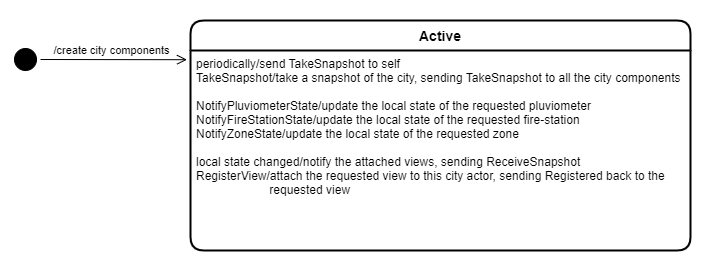

The diagram above was exported from draw.io. Its source (the exported page's mxGraphModel, read from the mxfile embedded in the PNG):
<mxGraphModel dx="813" dy="494" grid="1" gridSize="10" guides="1" tooltips="1" connect="1" arrows="1" fold="1" page="1" pageScale="1" pageWidth="850" pageHeight="1100" math="0" shadow="0">
  <root>
    <mxCell id="0" />
    <mxCell id="1" parent="0" />
    <mxCell id="TVAWMDnsOd2I3cZGIWwI-1" value="" style="rounded=0;whiteSpace=wrap;html=1;strokeColor=none;" vertex="1" parent="1">
      <mxGeometry x="110" y="360" width="710" height="270" as="geometry" />
    </mxCell>
    <mxCell id="fXXeHyMfSSSQZnNen0r5-1" value="Active" style="swimlane;childLayout=stackLayout;horizontal=1;startSize=30;horizontalStack=0;rounded=1;fontSize=14;fontStyle=1;strokeWidth=2;resizeParent=0;resizeLast=1;shadow=0;dashed=0;align=center;" parent="1" vertex="1">
      <mxGeometry x="300" y="380" width="500" height="230" as="geometry" />
    </mxCell>
    <mxCell id="fXXeHyMfSSSQZnNen0r5-2" value="periodically/send TakeSnapshot to self&#10;TakeSnapshot/take a snapshot of the city, sending TakeSnapshot to all the city components&#10;&#10;NotifyPluviometerState/update the local state of the requested pluviometer&#10;NotifyFireStationState/update the local state of the requested fire-station&#10;NotifyZoneState/update the local state of the requested zone&#10;&#10;local state changed/notify the attached views, sending ReceiveSnapshot&#10;RegisterView/attach the requested view to this city actor, sending Registered back to the&#10;                      requested view" style="align=left;strokeColor=none;fillColor=none;spacingLeft=4;fontSize=12;verticalAlign=top;resizable=0;rotatable=0;part=1;" parent="fXXeHyMfSSSQZnNen0r5-1" vertex="1">
      <mxGeometry y="30" width="500" height="200" as="geometry" />
    </mxCell>
    <mxCell id="fXXeHyMfSSSQZnNen0r5-4" value="" style="ellipse;html=1;shape=startState;fillColor=#000000;strokeColor=#000000;" parent="1" vertex="1">
      <mxGeometry x="120" y="404" width="30" height="30" as="geometry" />
    </mxCell>
    <mxCell id="fXXeHyMfSSSQZnNen0r5-5" value="" style="html=1;verticalAlign=bottom;endArrow=open;endSize=8;strokeColor=#000000;rounded=0;entryX=-0.007;entryY=0.046;entryDx=0;entryDy=0;entryPerimeter=0;" parent="1" source="fXXeHyMfSSSQZnNen0r5-4" target="fXXeHyMfSSSQZnNen0r5-2" edge="1">
      <mxGeometry relative="1" as="geometry">
        <mxPoint x="290" y="415" as="targetPoint" />
      </mxGeometry>
    </mxCell>
    <mxCell id="fXXeHyMfSSSQZnNen0r5-6" value="/create city components" style="edgeLabel;html=1;align=center;verticalAlign=middle;resizable=0;points=[];" parent="fXXeHyMfSSSQZnNen0r5-5" vertex="1" connectable="0">
      <mxGeometry x="-0.2441" y="1" relative="1" as="geometry">
        <mxPoint x="15" y="-8" as="offset" />
      </mxGeometry>
    </mxCell>
  </root>
</mxGraphModel>